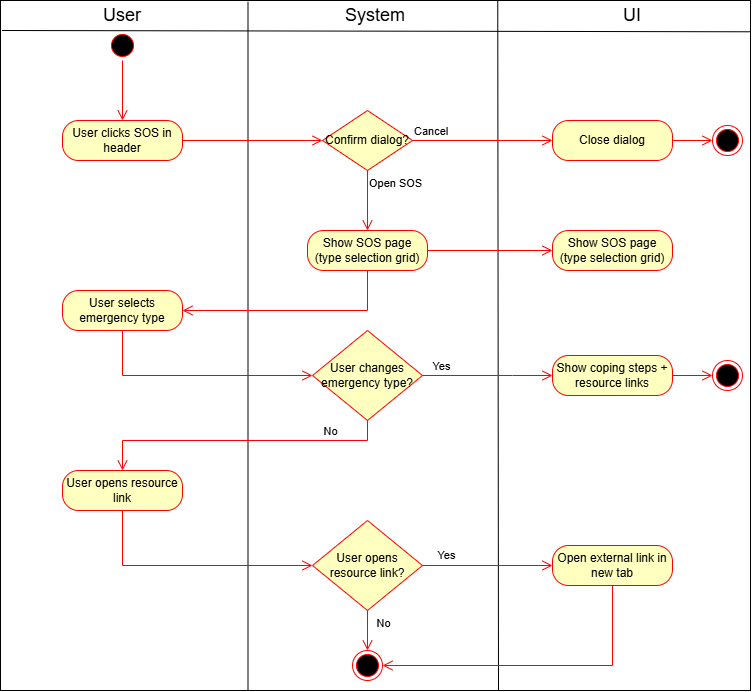

The diagram above was exported from draw.io. Its source (the exported page's mxGraphModel, read from the mxfile embedded in the PNG):
<mxGraphModel dx="1372" dy="755" grid="1" gridSize="10" guides="1" tooltips="1" connect="1" arrows="1" fold="1" page="1" pageScale="1" pageWidth="827" pageHeight="1169" math="0" shadow="0">
  <root>
    <mxCell id="0" />
    <mxCell id="1" parent="0" />
    <mxCell id="cLyPmKUeZ5RCgOk-mRpg-1" parent="1" style="rounded=0;whiteSpace=wrap;html=1;" value="" vertex="1">
      <mxGeometry height="690" width="750" x="38" y="40" as="geometry" />
    </mxCell>
    <mxCell id="cLyPmKUeZ5RCgOk-mRpg-2" edge="1" parent="1" style="endArrow=none;html=1;rounded=0;exitX=0.001;exitY=0.057;exitDx=0;exitDy=0;exitPerimeter=0;entryX=0.999;entryY=0.059;entryDx=0;entryDy=0;entryPerimeter=0;" value="">
      <mxGeometry height="50" relative="1" width="50" as="geometry">
        <mxPoint x="39.50000000000023" y="69.9999999999999" as="sourcePoint" />
        <mxPoint x="788.0000000000002" y="71.27999999999999" as="targetPoint" />
      </mxGeometry>
    </mxCell>
    <mxCell id="cLyPmKUeZ5RCgOk-mRpg-3" edge="1" parent="1" source="cLyPmKUeZ5RCgOk-mRpg-1" style="endArrow=none;html=1;rounded=0;entryX=0.33;entryY=0.002;entryDx=0;entryDy=0;entryPerimeter=0;exitX=0.33;exitY=1;exitDx=0;exitDy=0;exitPerimeter=0;" target="cLyPmKUeZ5RCgOk-mRpg-1" value="">
      <mxGeometry height="50" relative="1" width="50" as="geometry">
        <mxPoint x="350" y="250" as="sourcePoint" />
        <mxPoint x="400" y="200" as="targetPoint" />
      </mxGeometry>
    </mxCell>
    <mxCell id="cLyPmKUeZ5RCgOk-mRpg-4" edge="1" parent="1" source="cLyPmKUeZ5RCgOk-mRpg-1" style="endArrow=none;html=1;rounded=0;entryX=0.663;entryY=0.001;entryDx=0;entryDy=0;entryPerimeter=0;exitX=0.664;exitY=1;exitDx=0;exitDy=0;exitPerimeter=0;" target="cLyPmKUeZ5RCgOk-mRpg-1" value="">
      <mxGeometry height="50" relative="1" width="50" as="geometry">
        <mxPoint x="590" y="699" as="sourcePoint" />
        <mxPoint x="590" y="60" as="targetPoint" />
      </mxGeometry>
    </mxCell>
    <mxCell id="cLyPmKUeZ5RCgOk-mRpg-5" parent="1" style="text;html=1;whiteSpace=wrap;strokeColor=none;fillColor=none;align=center;verticalAlign=middle;rounded=0;fontSize=18;" value="User" vertex="1">
      <mxGeometry height="30" width="60" x="130" y="40" as="geometry" />
    </mxCell>
    <mxCell id="cLyPmKUeZ5RCgOk-mRpg-6" parent="1" style="text;html=1;whiteSpace=wrap;strokeColor=none;fillColor=none;align=center;verticalAlign=middle;rounded=0;fontSize=18;" value="System" vertex="1">
      <mxGeometry height="30" width="60" x="383" y="40" as="geometry" />
    </mxCell>
    <mxCell id="cLyPmKUeZ5RCgOk-mRpg-7" parent="1" style="text;html=1;whiteSpace=wrap;strokeColor=none;fillColor=none;align=center;verticalAlign=middle;rounded=0;fontSize=18;" value="UI" vertex="1">
      <mxGeometry height="30" width="60" x="640" y="40" as="geometry" />
    </mxCell>
    <mxCell id="cLyPmKUeZ5RCgOk-mRpg-8" parent="1" style="ellipse;html=1;shape=startState;fillColor=#000000;strokeColor=#ff0000;" value="" vertex="1">
      <mxGeometry height="30" width="30" x="145" y="70" as="geometry" />
    </mxCell>
    <mxCell id="cLyPmKUeZ5RCgOk-mRpg-9" edge="1" parent="1" source="cLyPmKUeZ5RCgOk-mRpg-8" style="edgeStyle=orthogonalEdgeStyle;html=1;verticalAlign=bottom;endArrow=open;endSize=8;strokeColor=#ff0000;rounded=0;entryX=0.5;entryY=0;entryDx=0;entryDy=0;" target="cLyPmKUeZ5RCgOk-mRpg-15" value="">
      <mxGeometry relative="1" as="geometry">
        <mxPoint x="160" y="160" as="targetPoint" />
      </mxGeometry>
    </mxCell>
    <mxCell id="cLyPmKUeZ5RCgOk-mRpg-12" parent="1" style="rhombus;whiteSpace=wrap;html=1;fontColor=#000000;fillColor=#ffffc0;strokeColor=#ff0000;" value="Confirm dialog?" vertex="1">
      <mxGeometry height="60" width="90" x="360" y="150" as="geometry" />
    </mxCell>
    <mxCell id="cLyPmKUeZ5RCgOk-mRpg-13" edge="1" parent="1" source="cLyPmKUeZ5RCgOk-mRpg-12" style="edgeStyle=orthogonalEdgeStyle;html=1;align=left;verticalAlign=bottom;endArrow=open;endSize=8;strokeColor=#ff0000;rounded=0;entryX=0;entryY=0.5;entryDx=0;entryDy=0;" target="cLyPmKUeZ5RCgOk-mRpg-17" value="Cancel">
      <mxGeometry relative="1" x="-1" as="geometry">
        <mxPoint x="520" y="300" as="targetPoint" />
      </mxGeometry>
    </mxCell>
    <mxCell id="cLyPmKUeZ5RCgOk-mRpg-14" edge="1" parent="1" source="cLyPmKUeZ5RCgOk-mRpg-12" style="edgeStyle=orthogonalEdgeStyle;html=1;align=left;verticalAlign=top;endArrow=open;endSize=8;strokeColor=#ff0000;rounded=0;entryX=0.5;entryY=0;entryDx=0;entryDy=0;" target="Y3cZVDhcf4j0c4rzpUzz-1" value="Open SOS">
      <mxGeometry relative="1" x="-1" as="geometry">
        <mxPoint x="380" y="380" as="targetPoint" />
      </mxGeometry>
    </mxCell>
    <mxCell id="cLyPmKUeZ5RCgOk-mRpg-15" parent="1" style="rounded=1;whiteSpace=wrap;html=1;arcSize=40;fontColor=#000000;fillColor=#ffffc0;strokeColor=#ff0000;" value="User clicks SOS in header" vertex="1">
      <mxGeometry height="40" width="120" x="100" y="160" as="geometry" />
    </mxCell>
    <mxCell id="cLyPmKUeZ5RCgOk-mRpg-16" edge="1" parent="1" source="cLyPmKUeZ5RCgOk-mRpg-15" style="edgeStyle=orthogonalEdgeStyle;html=1;verticalAlign=bottom;endArrow=open;endSize=8;strokeColor=#ff0000;rounded=0;exitX=1;exitY=0.5;exitDx=0;exitDy=0;entryX=0;entryY=0.5;entryDx=0;entryDy=0;" target="cLyPmKUeZ5RCgOk-mRpg-12" value="">
      <mxGeometry relative="1" as="geometry">
        <mxPoint x="160" y="260" as="targetPoint" />
      </mxGeometry>
    </mxCell>
    <mxCell id="cLyPmKUeZ5RCgOk-mRpg-17" parent="1" style="rounded=1;whiteSpace=wrap;html=1;arcSize=40;fontColor=#000000;fillColor=#ffffc0;strokeColor=#ff0000;" value="Close dialog" vertex="1">
      <mxGeometry height="40" width="120" x="590" y="160" as="geometry" />
    </mxCell>
    <mxCell id="cLyPmKUeZ5RCgOk-mRpg-18" edge="1" parent="1" source="cLyPmKUeZ5RCgOk-mRpg-17" style="edgeStyle=orthogonalEdgeStyle;html=1;verticalAlign=bottom;endArrow=open;endSize=8;strokeColor=#ff0000;rounded=0;entryX=0;entryY=0.5;entryDx=0;entryDy=0;" target="cLyPmKUeZ5RCgOk-mRpg-19" value="">
      <mxGeometry relative="1" as="geometry">
        <mxPoint x="650" y="260" as="targetPoint" />
      </mxGeometry>
    </mxCell>
    <mxCell id="cLyPmKUeZ5RCgOk-mRpg-19" parent="1" style="ellipse;html=1;shape=endState;fillColor=#000000;strokeColor=#ff0000;" value="" vertex="1">
      <mxGeometry height="30" width="30" x="750" y="165" as="geometry" />
    </mxCell>
    <mxCell id="Y3cZVDhcf4j0c4rzpUzz-1" parent="1" style="rounded=1;whiteSpace=wrap;html=1;arcSize=40;fontColor=#000000;fillColor=#ffffc0;strokeColor=#ff0000;" value="Show SOS page (type selection grid)" vertex="1">
      <mxGeometry height="40" width="120" x="345" y="270" as="geometry" />
    </mxCell>
    <mxCell id="Y3cZVDhcf4j0c4rzpUzz-2" edge="1" parent="1" source="Y3cZVDhcf4j0c4rzpUzz-1" style="edgeStyle=orthogonalEdgeStyle;html=1;verticalAlign=bottom;endArrow=open;endSize=8;strokeColor=#ff0000;rounded=0;entryX=1;entryY=0.5;entryDx=0;entryDy=0;" target="Y3cZVDhcf4j0c4rzpUzz-10" value="">
      <mxGeometry relative="1" as="geometry">
        <Array as="points">
          <mxPoint x="405" y="350" />
        </Array>
        <mxPoint x="405" y="350" as="targetPoint" />
      </mxGeometry>
    </mxCell>
    <mxCell id="Y3cZVDhcf4j0c4rzpUzz-3" edge="1" parent="1" source="Y3cZVDhcf4j0c4rzpUzz-1" style="edgeStyle=orthogonalEdgeStyle;html=1;verticalAlign=bottom;endArrow=open;endSize=8;strokeColor=#ff0000;rounded=0;exitX=1;exitY=0.5;exitDx=0;exitDy=0;entryX=0;entryY=0.5;entryDx=0;entryDy=0;" target="Y3cZVDhcf4j0c4rzpUzz-5" value="">
      <mxGeometry relative="1" as="geometry">
        <mxPoint x="450" y="330" as="sourcePoint" />
        <mxPoint x="475" y="390" as="targetPoint" />
      </mxGeometry>
    </mxCell>
    <mxCell id="Y3cZVDhcf4j0c4rzpUzz-5" parent="1" style="rounded=1;whiteSpace=wrap;html=1;arcSize=40;fontColor=#000000;fillColor=#ffffc0;strokeColor=#ff0000;" value="Show SOS page (type selection grid)" vertex="1">
      <mxGeometry height="40" width="120" x="590" y="270" as="geometry" />
    </mxCell>
    <mxCell id="Y3cZVDhcf4j0c4rzpUzz-6" parent="1" style="rhombus;whiteSpace=wrap;html=1;fontColor=#000000;fillColor=#ffffc0;strokeColor=#ff0000;" value="User changes emergency type?" vertex="1">
      <mxGeometry height="90" width="110" x="350" y="370" as="geometry" />
    </mxCell>
    <mxCell id="Y3cZVDhcf4j0c4rzpUzz-10" parent="1" style="rounded=1;whiteSpace=wrap;html=1;arcSize=40;fontColor=#000000;fillColor=#ffffc0;strokeColor=#ff0000;" value="User selects emergency type" vertex="1">
      <mxGeometry height="40" width="120" x="100" y="330" as="geometry" />
    </mxCell>
    <mxCell id="Y3cZVDhcf4j0c4rzpUzz-20" parent="1" style="rhombus;whiteSpace=wrap;html=1;fontColor=#000000;fillColor=#ffffc0;strokeColor=#ff0000;" value="User opens resource link?" vertex="1">
      <mxGeometry height="90" width="110" x="350" y="560" as="geometry" />
    </mxCell>
    <mxCell id="Y3cZVDhcf4j0c4rzpUzz-23" parent="1" style="rounded=1;whiteSpace=wrap;html=1;arcSize=40;fontColor=#000000;fillColor=#ffffc0;strokeColor=#ff0000;" value="User opens resource link" vertex="1">
      <mxGeometry height="40" width="120" x="100" y="510" as="geometry" />
    </mxCell>
    <mxCell id="Y3cZVDhcf4j0c4rzpUzz-26" parent="1" style="ellipse;html=1;shape=endState;fillColor=#000000;strokeColor=#ff0000;" value="" vertex="1">
      <mxGeometry height="30" width="30" x="390" y="690" as="geometry" />
    </mxCell>
    <mxCell id="Y3cZVDhcf4j0c4rzpUzz-27" edge="1" parent="1" source="Y3cZVDhcf4j0c4rzpUzz-20" style="edgeStyle=orthogonalEdgeStyle;html=1;verticalAlign=bottom;endArrow=open;endSize=8;strokeColor=#ff0000;rounded=0;entryX=0.5;entryY=0;entryDx=0;entryDy=0;exitX=0.5;exitY=1;exitDx=0;exitDy=0;" target="Y3cZVDhcf4j0c4rzpUzz-26" value="">
      <mxGeometry relative="1" as="geometry">
        <mxPoint x="260" y="600" as="sourcePoint" />
        <mxPoint x="390" y="600" as="targetPoint" />
      </mxGeometry>
    </mxCell>
    <mxCell id="Y3cZVDhcf4j0c4rzpUzz-29" connectable="0" parent="Y3cZVDhcf4j0c4rzpUzz-27" style="edgeLabel;html=1;align=center;verticalAlign=middle;resizable=0;points=[];" value="No" vertex="1">
      <mxGeometry relative="1" x="-0.2196" y="-2" as="geometry">
        <mxPoint x="17" y="-4" as="offset" />
      </mxGeometry>
    </mxCell>
    <mxCell id="Y3cZVDhcf4j0c4rzpUzz-30" parent="1" style="rounded=1;whiteSpace=wrap;html=1;arcSize=40;fontColor=#000000;fillColor=#ffffc0;strokeColor=#ff0000;" value="Open external link in new tab" vertex="1">
      <mxGeometry height="40" width="120" x="590" y="585" as="geometry" />
    </mxCell>
    <mxCell id="Y3cZVDhcf4j0c4rzpUzz-31" edge="1" parent="1" source="Y3cZVDhcf4j0c4rzpUzz-20" style="edgeStyle=orthogonalEdgeStyle;html=1;verticalAlign=bottom;endArrow=open;endSize=8;strokeColor=#ff0000;rounded=0;entryX=0;entryY=0.5;entryDx=0;entryDy=0;exitX=1;exitY=0.5;exitDx=0;exitDy=0;" target="Y3cZVDhcf4j0c4rzpUzz-30" value="">
      <mxGeometry relative="1" as="geometry">
        <mxPoint x="465" y="640" as="sourcePoint" />
        <mxPoint x="595" y="640" as="targetPoint" />
      </mxGeometry>
    </mxCell>
    <mxCell id="Y3cZVDhcf4j0c4rzpUzz-32" connectable="0" parent="Y3cZVDhcf4j0c4rzpUzz-31" style="edgeLabel;html=1;align=center;verticalAlign=middle;resizable=0;points=[];" value="Yes" vertex="1">
      <mxGeometry relative="1" x="-0.6991" y="1" as="geometry">
        <mxPoint x="3" y="-10" as="offset" />
      </mxGeometry>
    </mxCell>
    <mxCell id="Y3cZVDhcf4j0c4rzpUzz-33" edge="1" parent="1" source="Y3cZVDhcf4j0c4rzpUzz-30" style="edgeStyle=orthogonalEdgeStyle;html=1;verticalAlign=bottom;endArrow=open;endSize=8;strokeColor=#ff0000;rounded=0;exitX=0.5;exitY=1;exitDx=0;exitDy=0;entryX=1;entryY=0.5;entryDx=0;entryDy=0;" target="Y3cZVDhcf4j0c4rzpUzz-26" value="">
      <mxGeometry relative="1" as="geometry">
        <Array as="points">
          <mxPoint x="650" y="705" />
        </Array>
        <mxPoint x="580" y="555" as="sourcePoint" />
        <mxPoint x="710" y="450" as="targetPoint" />
      </mxGeometry>
    </mxCell>
    <mxCell id="Y3cZVDhcf4j0c4rzpUzz-35" edge="1" parent="1" source="Y3cZVDhcf4j0c4rzpUzz-10" style="edgeStyle=orthogonalEdgeStyle;html=1;verticalAlign=bottom;endArrow=open;endSize=8;strokeColor=#ff0000;rounded=0;entryX=0;entryY=0.5;entryDx=0;entryDy=0;exitX=0.5;exitY=1;exitDx=0;exitDy=0;" target="Y3cZVDhcf4j0c4rzpUzz-6" value="">
      <mxGeometry relative="1" as="geometry">
        <Array as="points">
          <mxPoint x="160" y="415" />
        </Array>
        <mxPoint x="455" y="350" as="sourcePoint" />
        <mxPoint x="270" y="390" as="targetPoint" />
      </mxGeometry>
    </mxCell>
    <mxCell id="Y3cZVDhcf4j0c4rzpUzz-36" edge="1" parent="1" source="Y3cZVDhcf4j0c4rzpUzz-6" style="edgeStyle=orthogonalEdgeStyle;html=1;verticalAlign=bottom;endArrow=open;endSize=8;strokeColor=#ff0000;rounded=0;entryX=0;entryY=0.5;entryDx=0;entryDy=0;exitX=1;exitY=0.5;exitDx=0;exitDy=0;" target="Y3cZVDhcf4j0c4rzpUzz-38" value="">
      <mxGeometry relative="1" as="geometry">
        <Array as="points">
          <mxPoint x="550" y="415" />
          <mxPoint x="550" y="415" />
        </Array>
        <mxPoint x="330" y="420" as="sourcePoint" />
        <mxPoint x="520" y="465" as="targetPoint" />
      </mxGeometry>
    </mxCell>
    <mxCell id="Y3cZVDhcf4j0c4rzpUzz-39" connectable="0" parent="Y3cZVDhcf4j0c4rzpUzz-36" style="edgeLabel;html=1;align=center;verticalAlign=middle;resizable=0;points=[];" value="Yes" vertex="1">
      <mxGeometry relative="1" x="-0.7256" y="1" as="geometry">
        <mxPoint y="-9" as="offset" />
      </mxGeometry>
    </mxCell>
    <mxCell id="Y3cZVDhcf4j0c4rzpUzz-38" parent="1" style="rounded=1;whiteSpace=wrap;html=1;arcSize=40;fontColor=#000000;fillColor=#ffffc0;strokeColor=#ff0000;" value="Show coping steps + resource links" vertex="1">
      <mxGeometry height="40" width="120" x="590" y="395" as="geometry" />
    </mxCell>
    <mxCell id="Y3cZVDhcf4j0c4rzpUzz-40" edge="1" parent="1" source="Y3cZVDhcf4j0c4rzpUzz-6" style="edgeStyle=orthogonalEdgeStyle;html=1;verticalAlign=bottom;endArrow=open;endSize=8;strokeColor=#ff0000;rounded=0;exitX=0.5;exitY=1;exitDx=0;exitDy=0;entryX=0.5;entryY=0;entryDx=0;entryDy=0;" target="Y3cZVDhcf4j0c4rzpUzz-23" value="">
      <mxGeometry relative="1" as="geometry">
        <Array as="points">
          <mxPoint x="405" y="480" />
          <mxPoint x="160" y="480" />
        </Array>
        <mxPoint x="760" y="680" as="sourcePoint" />
        <mxPoint x="530" y="760" as="targetPoint" />
      </mxGeometry>
    </mxCell>
    <mxCell id="Y3cZVDhcf4j0c4rzpUzz-42" connectable="0" parent="Y3cZVDhcf4j0c4rzpUzz-40" style="edgeLabel;html=1;align=center;verticalAlign=middle;resizable=0;points=[];" value="No" vertex="1">
      <mxGeometry relative="1" x="-0.6068" as="geometry">
        <mxPoint y="-10" as="offset" />
      </mxGeometry>
    </mxCell>
    <mxCell id="Y3cZVDhcf4j0c4rzpUzz-41" edge="1" parent="1" source="Y3cZVDhcf4j0c4rzpUzz-23" style="edgeStyle=orthogonalEdgeStyle;html=1;verticalAlign=bottom;endArrow=open;endSize=8;strokeColor=#ff0000;rounded=0;exitX=0.5;exitY=1;exitDx=0;exitDy=0;entryX=0;entryY=0.5;entryDx=0;entryDy=0;" target="Y3cZVDhcf4j0c4rzpUzz-20" value="">
      <mxGeometry relative="1" as="geometry">
        <Array as="points">
          <mxPoint x="160" y="605" />
        </Array>
        <mxPoint x="495" y="480" as="sourcePoint" />
        <mxPoint x="250" y="530" as="targetPoint" />
      </mxGeometry>
    </mxCell>
    <mxCell id="Y3cZVDhcf4j0c4rzpUzz-44" parent="1" style="ellipse;html=1;shape=endState;fillColor=#000000;strokeColor=#ff0000;" value="" vertex="1">
      <mxGeometry height="30" width="30" x="750" y="400" as="geometry" />
    </mxCell>
    <mxCell id="Y3cZVDhcf4j0c4rzpUzz-45" edge="1" parent="1" source="Y3cZVDhcf4j0c4rzpUzz-38" style="edgeStyle=orthogonalEdgeStyle;html=1;verticalAlign=bottom;endArrow=open;endSize=8;strokeColor=#ff0000;rounded=0;entryX=0;entryY=0.5;entryDx=0;entryDy=0;exitX=1;exitY=0.5;exitDx=0;exitDy=0;" target="Y3cZVDhcf4j0c4rzpUzz-44" value="">
      <mxGeometry relative="1" as="geometry">
        <mxPoint x="730" y="220" as="sourcePoint" />
        <mxPoint x="770" y="220" as="targetPoint" />
      </mxGeometry>
    </mxCell>
  </root>
</mxGraphModel>